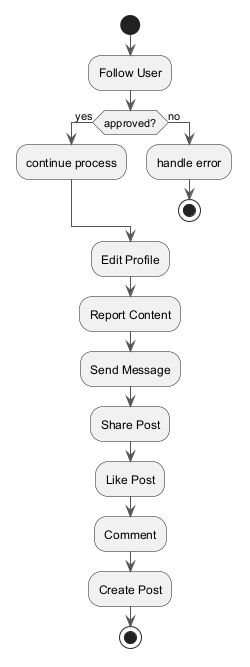

The diagram above was rendered by PlantUML. Its source (embedded in the PNG):
@startuml
skinparam backgroundColor #FFFFFF
skinparam classBackgroundColor #F3E5F5
skinparam classBorderColor #6A1B9A
skinparam ArrowColor #555555
start
:Follow User;
if (approved?) then (yes)
:continue process;
else (no)
:handle error;
stop
endif
:Edit Profile;
:Report Content;
:Send Message;
:Share Post;
:Like Post;
:Comment;
:Create Post;
stop
@enduml